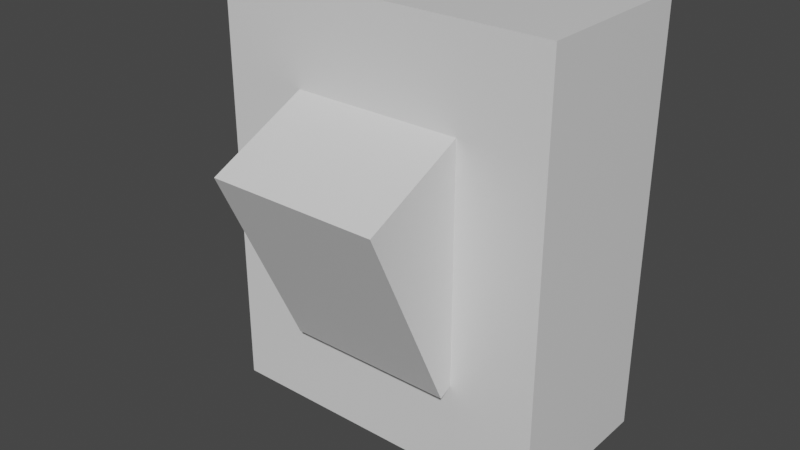 # Source: light_switch.blend  (saved by Blender 2.81.16; exported with 4.5.12 LTS)
import bpy
from mathutils import Matrix  # noqa: F401  (used for matrix-valued properties, if any)

bpy.ops.wm.read_factory_settings(use_empty=True)
scene = bpy.context.scene
scene.name = 'Scene'

# ---- collections
col_collection = bpy.data.collections.new('Collection'); scene.collection.children.link(col_collection)

# ---- materials (node trees are filled in below, after node groups)
mat_material = bpy.data.materials.new('Material')
mat_material.alpha_threshold = 0.0
mat_material.use_transparent_shadow = False
mat_material.line_color = (0.0, 0.0, 0.0, 1.0)
mat_material_001 = bpy.data.materials.new('Material.001')
mat_material_001.alpha_threshold = 0.0
mat_material_001.use_transparent_shadow = False
mat_material_001.line_color = (0.0, 0.0, 0.0, 1.0)

# ---- material node trees
mat_material.use_nodes = True; mat_material.node_tree.nodes.clear()
_N = mat_material.node_tree.nodes; _L = mat_material.node_tree.links
n0 = _N.new('ShaderNodeOutputMaterial'); n0.name = 'Material Output'; n0.location = (300, 300)
n1 = _N.new('ShaderNodeBsdfPrincipled'); n1.name = 'Principled BSDF'; n1.location = (10, 300)
n1.distribution = 'GGX'
n1.subsurface_method = 'BURLEY'
n1.inputs[2].default_value = 0.4
n1.inputs[3].default_value = 1.45
n1.inputs[27].default_value = (0.0, 0.0, 0.0, 1.0)
n1.inputs[28].default_value = 1.0
_L.new(n1.outputs[0], n0.inputs[0])
n0.is_active_output = True
mat_material_001.use_nodes = True; mat_material_001.node_tree.nodes.clear()
_N = mat_material_001.node_tree.nodes; _L = mat_material_001.node_tree.links
n0 = _N.new('ShaderNodeOutputMaterial'); n0.name = 'Material Output'; n0.location = (300, 300)
n1 = _N.new('ShaderNodeBsdfPrincipled'); n1.name = 'Principled BSDF'; n1.location = (10, 300)
n1.distribution = 'GGX'
n1.subsurface_method = 'BURLEY'
n1.inputs[2].default_value = 0.4
n1.inputs[3].default_value = 1.45
n1.inputs[27].default_value = (0.0, 0.0, 0.0, 1.0)
n1.inputs[28].default_value = 1.0
_L.new(n1.outputs[0], n0.inputs[0])
n0.is_active_output = True

# ---- world
world_world = bpy.data.worlds.new('World'); scene.world = world_world
world_world.use_nodes = True; world_world.node_tree.nodes.clear()
_N = world_world.node_tree.nodes; _L = world_world.node_tree.links
n0 = _N.new('ShaderNodeOutputWorld'); n0.name = 'World Output'; n0.location = (300, 300)
n1 = _N.new('ShaderNodeBackground'); n1.name = 'Background'; n1.location = (10, 300)
n1.inputs[0].default_value = (0.05088, 0.05088, 0.05088, 1.0)
_L.new(n1.outputs[0], n0.inputs[0])
n0.is_active_output = True
world_world.color = (0.05088, 0.05088, 0.05088)
world_world.use_sun_shadow = False
world_world.sun_shadow_jitter_overblur = 0.0

# ---- meshes
me_cube = bpy.data.meshes.new('Cube')
me_cube.from_pydata([(1.0, 1.0, 1.0), (1.0, 1.0, -1.0), (1.0, -1.0, 1.0), (1.0, -1.0, -1.0), (-1.0, 1.0, 1.0), (-1.0, 1.0, -1.0), (-1.0, -1.0, 1.0), (-1.0, -1.0, -1.0)], [], [(0, 4, 6, 2), (3, 2, 6, 7), (7, 6, 4, 5), (5, 1, 3, 7), (1, 0, 2, 3), (5, 4, 0, 1)])
_uv = me_cube.uv_layers.new(name='UVMap')
_uv.uv.foreach_set('vector', [0.625, 0.5, 0.875, 0.5, 0.875, 0.75, 0.625, 0.75, 0.375, 0.75, 0.625, 0.75, 0.625, 1.0, 0.375, 1.0, 0.375, 0.0, 0.625, 0.0, 0.625, 0.25, 0.375, 0.25, 0.125, 0.5, 0.375, 0.5, 0.375, 0.75, 0.125, 0.75, 0.375, 0.5, 0.625, 0.5, 0.625, 0.75, 0.375, 0.75, 0.375, 0.25, 0.625, 0.25, 0.625, 0.5, 0.375, 0.5])
me_cube.materials.append(mat_material)
me_cube.use_remesh_preserve_volume = False
me_cube.use_remesh_preserve_attributes = False
me_cube.use_mirror_vertex_groups = False
me_cube.update()
me_cube_001 = bpy.data.meshes.new('Cube.001')
me_cube_001.from_pydata([(1.0, 1.0, 1.0), (1.0, 1.0, -1.0), (1.0, -1.0, 1.0), (1.0, -1.0, -1.0), (-1.0, 1.0, 1.0), (-1.0, 1.0, -1.0), (-1.0, -1.0, 1.0), (-1.0, -1.0, -1.0)], [], [(0, 4, 6, 2), (3, 2, 6, 7), (7, 6, 4, 5), (5, 1, 3, 7), (1, 0, 2, 3), (5, 4, 0, 1)])
_uv = me_cube_001.uv_layers.new(name='UVMap')
_uv.uv.foreach_set('vector', [0.625, 0.5, 0.875, 0.5, 0.875, 0.75, 0.625, 0.75, 0.375, 0.75, 0.625, 0.75, 0.625, 1.0, 0.375, 1.0, 0.375, 0.0, 0.625, 0.0, 0.625, 0.25, 0.375, 0.25, 0.125, 0.5, 0.375, 0.5, 0.375, 0.75, 0.125, 0.75, 0.375, 0.5, 0.625, 0.5, 0.625, 0.75, 0.375, 0.75, 0.375, 0.25, 0.625, 0.25, 0.625, 0.5, 0.375, 0.5])
me_cube_001.materials.append(mat_material_001)
me_cube_001.use_remesh_preserve_volume = False
me_cube_001.use_remesh_preserve_attributes = False
me_cube_001.use_mirror_vertex_groups = False
me_cube_001.update()

# ---- objects
ob_cube = bpy.data.objects.new('Cube', me_cube)
ob_cube_001 = bpy.data.objects.new('Cube.001', me_cube_001)

# ---- transforms, parenting, visibility, modifiers, constraints
ob_cube.location = (0.0, 0.0, 0.0)
ob_cube.scale = (1.0, 0.5, 1.25)
ob_cube.lock_rotations_4d = False
ob_cube.empty_display_type = 'ARROWS'
ob_cube.lineart.crease_threshold = 0.0
ob_cube_001.location = (0.0, -0.5, 0.0)
ob_cube_001.rotation_euler = (0.4363, -0.0, 0.0)
ob_cube_001.scale = (0.5, 0.375, 0.625)
ob_cube_001.lock_rotations_4d = False
ob_cube_001.empty_display_type = 'ARROWS'
ob_cube_001.lineart.crease_threshold = 0.0

# ---- collection membership
col_collection.objects.link(ob_cube)
col_collection.objects.link(ob_cube_001)

# ---- scene / render settings (as saved in the file)
scene.frame_start = 1; scene.frame_end = 250; scene.frame_set(1)
scene.render.engine = 'BLENDER_EEVEE_NEXT'
scene.cycles.use_denoising = False
scene.cycles.samples = 128
scene.cycles.sampling_pattern = 'TABULATED_SOBOL'
scene.cycles.use_adaptive_sampling = False
scene.cycles.use_light_tree = False
scene.view_settings.view_transform = 'Filmic'
bpy.context.view_layer.update()

# ---- added for rendering (the .blend has no active camera and no usable light): camera, sun
cam_auto = bpy.data.cameras.new('AutoCamera')
cam_auto.lens = 50.0
cam_auto.sensor_width = 36.0
cam_auto.clip_end = 1000.0
ob_auto_camera = bpy.data.objects.new('AutoCamera', cam_auto)
scene.collection.objects.link(ob_auto_camera)
ob_auto_camera.location = (3.31313, -4.27776, 2.65051)
ob_auto_camera.rotation_euler = (1.09748, -7.21219e-08, 0.694738)
scene.camera = ob_auto_camera
light_auto_sun = bpy.data.lights.new('AutoSun', 'SUN')
light_auto_sun.energy = 3.0
light_auto_sun.angle = 0.0523599
ob_auto_sun = bpy.data.objects.new('AutoSun', light_auto_sun)
scene.collection.objects.link(ob_auto_sun)
ob_auto_sun.rotation_euler = (0.872665, 0.174533, 0.523599)
bpy.context.view_layer.update()
